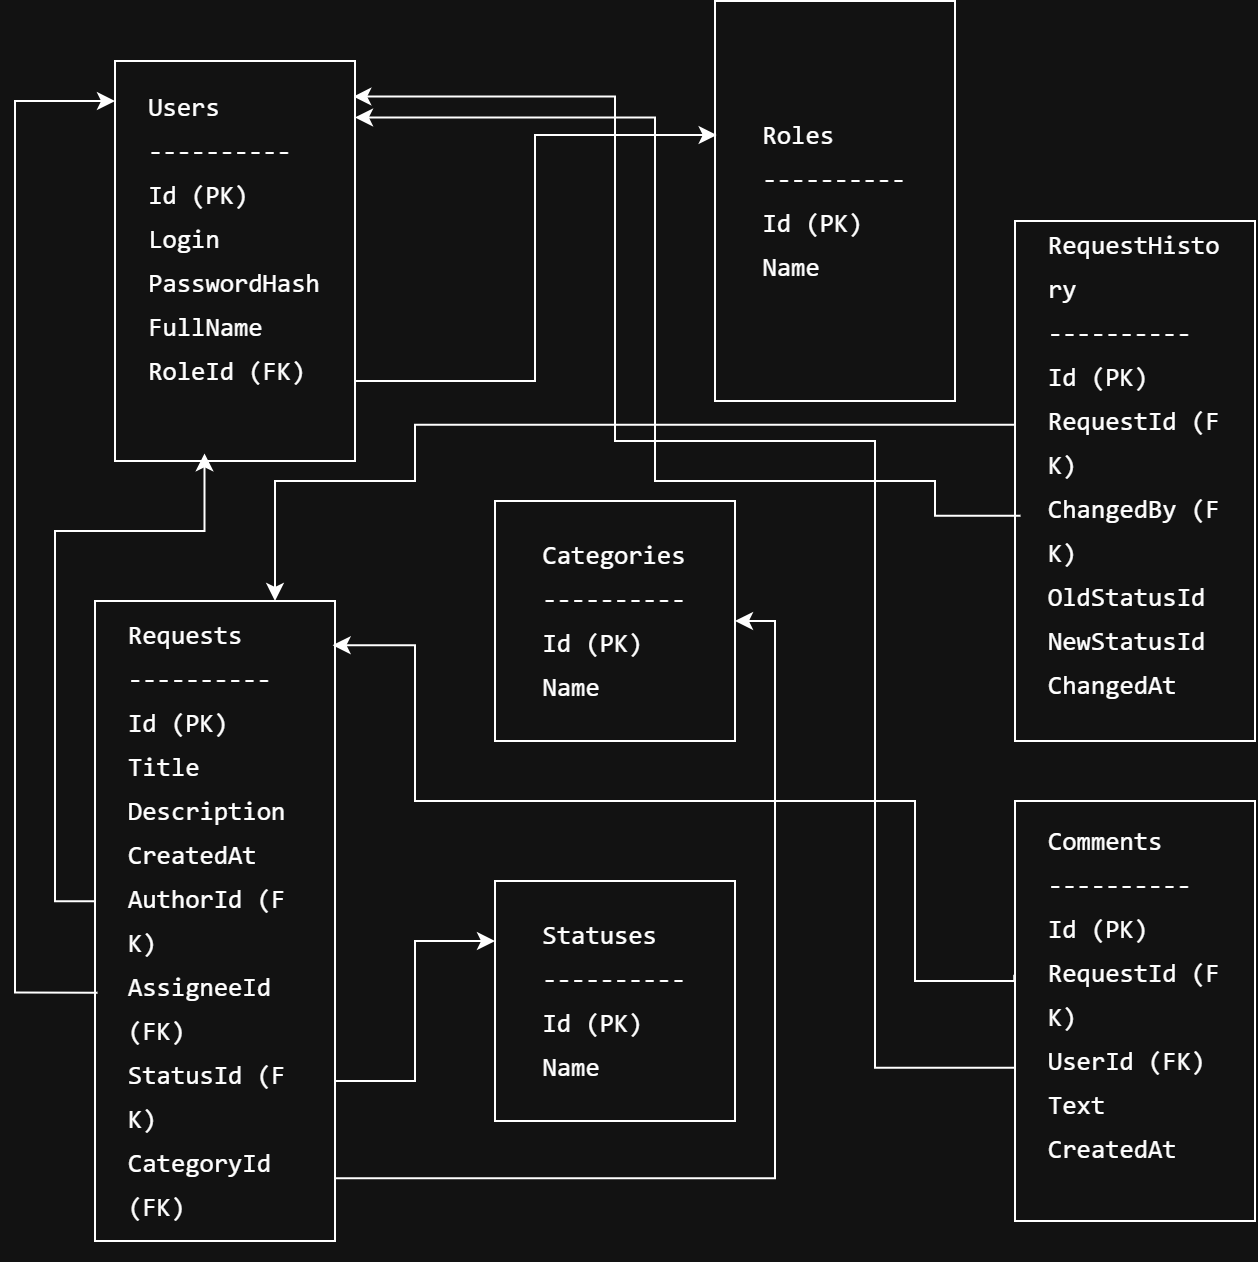

The diagram above was exported from draw.io. Its source (the exported page's mxGraphModel, read from the mxfile embedded in the PNG):
<mxGraphModel dx="1030" dy="1833" grid="1" gridSize="10" guides="1" tooltips="1" connect="1" arrows="1" fold="1" page="1" pageScale="1" pageWidth="827" pageHeight="1169" math="0" shadow="0">
  <root>
    <mxCell id="0" />
    <mxCell id="1" parent="0" />
    <mxCell id="gcXeAXF_MPdc1ZoYjzp4-51" edge="1" parent="1" source="gcXeAXF_MPdc1ZoYjzp4-28" style="edgeStyle=orthogonalEdgeStyle;rounded=0;orthogonalLoop=1;jettySize=auto;html=1;exitX=0.037;exitY=0.635;exitDx=0;exitDy=0;exitPerimeter=0;entryX=0.993;entryY=0.089;entryDx=0;entryDy=0;entryPerimeter=0;" target="gcXeAXF_MPdc1ZoYjzp4-29">
      <mxGeometry relative="1" x="0.2915" as="geometry">
        <Array as="points">
          <mxPoint x="570" y="423.4" />
          <mxPoint x="570" y="110" />
          <mxPoint x="440" y="110" />
          <mxPoint x="440" y="-62.2" />
        </Array>
        <mxPoint x="560" y="395" as="targetPoint" />
      </mxGeometry>
    </mxCell>
    <mxCell id="gcXeAXF_MPdc1ZoYjzp4-28" parent="1" style="rounded=0;whiteSpace=wrap;html=1;fontColor=light-dark(#000000,#FFFFFF);" value="&#10;&lt;pre style=&quot;font: 400 13px / 22px Menlo, Monaco, Consolas, &amp;quot;Cascadia Mono&amp;quot;, &amp;quot;Ubuntu Mono&amp;quot;, &amp;quot;DejaVu Sans Mono&amp;quot;, &amp;quot;Liberation Mono&amp;quot;, &amp;quot;JetBrains Mono&amp;quot;, &amp;quot;Fira Code&amp;quot;, Cousine, &amp;quot;Roboto Mono&amp;quot;, &amp;quot;Courier New&amp;quot;, Courier, sans-serif, system-ui; overflow: auto; white-space: pre-wrap; word-break: break-all; padding: 16px; letter-spacing: normal; orphans: 2; text-align: start; text-indent: 0px; text-transform: none; widows: 2; word-spacing: 0px; -webkit-text-stroke-width: 0px; text-decoration-thickness: initial; text-decoration-style: initial; text-decoration-color: initial; margin: 0px !important;&quot;&gt;&lt;span&gt;Comments&lt;/span&gt;&#10;&lt;span&gt;----------&lt;/span&gt;&#10;&lt;span&gt;Id (PK)&lt;/span&gt;&#10;&lt;span&gt;RequestId (FK)&lt;/span&gt;&#10;&lt;span&gt;UserId (FK)&lt;/span&gt;&#10;&lt;span&gt;Text&lt;/span&gt;&#10;&lt;span&gt;CreatedAt&lt;/span&gt;&lt;/pre&gt;&#10;&#10;" vertex="1">
      <mxGeometry height="210" width="120" x="640" y="290" as="geometry" />
    </mxCell>
    <mxCell id="gcXeAXF_MPdc1ZoYjzp4-29" parent="1" style="rounded=0;whiteSpace=wrap;html=1;labelBackgroundColor=none;fontColor=light-dark(#000000,#FFFFFF);" value="&lt;pre style=&quot;font-style: normal; font-variant: normal; font-size-adjust: none; font-language-override: normal; font-kerning: auto; font-optical-sizing: auto; font-feature-settings: normal; font-variation-settings: normal; font-stretch: normal; font-size: 13px; line-height: 22px; font-family: Menlo, Monaco, Consolas, &amp;quot;Cascadia Mono&amp;quot;, &amp;quot;Ubuntu Mono&amp;quot;, &amp;quot;DejaVu Sans Mono&amp;quot;, &amp;quot;Liberation Mono&amp;quot;, &amp;quot;JetBrains Mono&amp;quot;, &amp;quot;Fira Code&amp;quot;, Cousine, &amp;quot;Roboto Mono&amp;quot;, &amp;quot;Courier New&amp;quot;, Courier, sans-serif, system-ui; overflow: auto; white-space: pre-wrap; word-break: break-all; padding: 16px; text-align: start; margin: 0px !important;&quot;&gt;Users&lt;br&gt;----------&lt;br&gt;Id (PK)&lt;br&gt;Login&lt;br&gt;PasswordHash&lt;br&gt;FullName&lt;br&gt;RoleId (FK)&lt;br&gt;&lt;br&gt;&lt;/pre&gt;" vertex="1">
      <mxGeometry height="200" width="120" x="190" y="-80" as="geometry" />
    </mxCell>
    <mxCell id="gcXeAXF_MPdc1ZoYjzp4-30" parent="1" style="rounded=0;whiteSpace=wrap;html=1;fontColor=default;" value="&lt;pre style=&quot;font-style: normal; font-variant: normal; font-size-adjust: none; font-language-override: normal; font-kerning: auto; font-optical-sizing: auto; font-feature-settings: normal; font-variation-settings: normal; font-stretch: normal; font-size: 13px; line-height: 22px; font-family: Menlo, Monaco, Consolas, &amp;quot;Cascadia Mono&amp;quot;, &amp;quot;Ubuntu Mono&amp;quot;, &amp;quot;DejaVu Sans Mono&amp;quot;, &amp;quot;Liberation Mono&amp;quot;, &amp;quot;JetBrains Mono&amp;quot;, &amp;quot;Fira Code&amp;quot;, Cousine, &amp;quot;Roboto Mono&amp;quot;, &amp;quot;Courier New&amp;quot;, Courier, sans-serif, system-ui; overflow: auto; white-space: pre-wrap; word-break: break-all; padding: 16px; text-align: start; margin: 0px !important;&quot;&gt;Roles&lt;br&gt;----------&lt;br&gt;Id (PK)&lt;br&gt;Name&lt;/pre&gt;" vertex="1">
      <mxGeometry height="200" width="120" x="490" y="-110" as="geometry" />
    </mxCell>
    <mxCell id="gcXeAXF_MPdc1ZoYjzp4-52" edge="1" parent="1" source="gcXeAXF_MPdc1ZoYjzp4-31" style="edgeStyle=orthogonalEdgeStyle;rounded=0;orthogonalLoop=1;jettySize=auto;html=1;entryX=0.75;entryY=0;entryDx=0;entryDy=0;exitX=0.03;exitY=0.392;exitDx=0;exitDy=0;exitPerimeter=0;" target="gcXeAXF_MPdc1ZoYjzp4-34">
      <mxGeometry relative="1" x="0.0007" as="geometry">
        <Array as="points">
          <mxPoint x="340" y="101.9" />
          <mxPoint x="340" y="130" />
          <mxPoint x="270" y="130" />
        </Array>
      </mxGeometry>
    </mxCell>
    <mxCell id="gcXeAXF_MPdc1ZoYjzp4-31" parent="1" style="rounded=0;whiteSpace=wrap;html=1;fontColor=light-dark(#000000,#FFFFFF);" value="&#10;&lt;pre style=&quot;font: 400 13px / 22px Menlo, Monaco, Consolas, &amp;quot;Cascadia Mono&amp;quot;, &amp;quot;Ubuntu Mono&amp;quot;, &amp;quot;DejaVu Sans Mono&amp;quot;, &amp;quot;Liberation Mono&amp;quot;, &amp;quot;JetBrains Mono&amp;quot;, &amp;quot;Fira Code&amp;quot;, Cousine, &amp;quot;Roboto Mono&amp;quot;, &amp;quot;Courier New&amp;quot;, Courier, sans-serif, system-ui; overflow: auto; white-space: pre-wrap; word-break: break-all; padding: 16px; letter-spacing: normal; orphans: 2; text-align: start; text-indent: 0px; text-transform: none; widows: 2; word-spacing: 0px; -webkit-text-stroke-width: 0px; text-decoration-thickness: initial; text-decoration-style: initial; text-decoration-color: initial; margin: 0px !important;&quot;&gt;&lt;span&gt;RequestHistory&lt;/span&gt;&#10;&lt;span&gt;----------&lt;/span&gt;&#10;&lt;span&gt;Id (PK)&lt;/span&gt;&#10;&lt;span&gt;RequestId (FK)&lt;/span&gt;&#10;&lt;span&gt;ChangedBy (FK)&lt;/span&gt;&#10;&lt;span&gt;OldStatusId&lt;/span&gt;&#10;&lt;span&gt;NewStatusId&lt;/span&gt;&#10;&lt;span&gt;ChangedAt&lt;/span&gt;&lt;/pre&gt;&#10;&#10;" vertex="1">
      <mxGeometry height="260" width="120" x="640" as="geometry" />
    </mxCell>
    <mxCell id="gcXeAXF_MPdc1ZoYjzp4-32" parent="1" style="rounded=0;whiteSpace=wrap;html=1;fontColor=light-dark(#000000,#FFFFFF);" value="&lt;pre style=&quot;font-style: normal; font-variant: normal; font-size-adjust: none; font-language-override: normal; font-kerning: auto; font-optical-sizing: auto; font-feature-settings: normal; font-variation-settings: normal; font-stretch: normal; font-size: 13px; line-height: 22px; font-family: Menlo, Monaco, Consolas, &amp;quot;Cascadia Mono&amp;quot;, &amp;quot;Ubuntu Mono&amp;quot;, &amp;quot;DejaVu Sans Mono&amp;quot;, &amp;quot;Liberation Mono&amp;quot;, &amp;quot;JetBrains Mono&amp;quot;, &amp;quot;Fira Code&amp;quot;, Cousine, &amp;quot;Roboto Mono&amp;quot;, &amp;quot;Courier New&amp;quot;, Courier, sans-serif, system-ui; overflow: auto; white-space: pre-wrap; word-break: break-all; padding: 16px; text-align: start; margin: 0px !important;&quot;&gt;Statuses&lt;br&gt;----------&lt;br&gt;Id (PK)&lt;br&gt;Name&lt;/pre&gt;" vertex="1">
      <mxGeometry height="120" width="120" x="380" y="330" as="geometry" />
    </mxCell>
    <mxCell id="gcXeAXF_MPdc1ZoYjzp4-33" parent="1" style="rounded=0;whiteSpace=wrap;html=1;fontColor=light-dark(#000000,#FFFFFF);" value="&lt;pre style=&quot;font-style: normal; font-variant: normal; font-size-adjust: none; font-language-override: normal; font-kerning: auto; font-optical-sizing: auto; font-feature-settings: normal; font-variation-settings: normal; font-stretch: normal; font-size: 13px; line-height: 22px; font-family: Menlo, Monaco, Consolas, &amp;quot;Cascadia Mono&amp;quot;, &amp;quot;Ubuntu Mono&amp;quot;, &amp;quot;DejaVu Sans Mono&amp;quot;, &amp;quot;Liberation Mono&amp;quot;, &amp;quot;JetBrains Mono&amp;quot;, &amp;quot;Fira Code&amp;quot;, Cousine, &amp;quot;Roboto Mono&amp;quot;, &amp;quot;Courier New&amp;quot;, Courier, sans-serif, system-ui; overflow: auto; white-space: pre-wrap; word-break: break-all; padding: 16px; text-align: start; margin: 0px !important;&quot;&gt;Categories&lt;br&gt;----------&lt;br&gt;Id (PK)&lt;br&gt;Name&lt;/pre&gt;" vertex="1">
      <mxGeometry height="120" width="120" x="380" y="140" as="geometry" />
    </mxCell>
    <mxCell id="gcXeAXF_MPdc1ZoYjzp4-45" edge="1" parent="1" source="gcXeAXF_MPdc1ZoYjzp4-34" style="edgeStyle=orthogonalEdgeStyle;rounded=0;orthogonalLoop=1;jettySize=auto;html=1;exitX=1;exitY=0.75;exitDx=0;exitDy=0;entryX=0;entryY=0.25;entryDx=0;entryDy=0;" target="gcXeAXF_MPdc1ZoYjzp4-32">
      <mxGeometry relative="1" as="geometry" />
    </mxCell>
    <mxCell id="gcXeAXF_MPdc1ZoYjzp4-46" edge="1" parent="1" source="gcXeAXF_MPdc1ZoYjzp4-34" style="edgeStyle=orthogonalEdgeStyle;rounded=0;orthogonalLoop=1;jettySize=auto;html=1;entryX=1;entryY=0.5;entryDx=0;entryDy=0;exitX=0.99;exitY=0.902;exitDx=0;exitDy=0;exitPerimeter=0;" target="gcXeAXF_MPdc1ZoYjzp4-33">
      <mxGeometry relative="1" x="-0.042" as="geometry" />
    </mxCell>
    <mxCell id="gcXeAXF_MPdc1ZoYjzp4-34" parent="1" style="rounded=0;whiteSpace=wrap;html=1;fontColor=light-dark(#000000,#FFFFFF);" value="&lt;pre style=&quot;font-style: normal; font-variant: normal; font-size-adjust: none; font-language-override: normal; font-kerning: auto; font-optical-sizing: auto; font-feature-settings: normal; font-variation-settings: normal; font-stretch: normal; font-size: 13px; line-height: 22px; font-family: Menlo, Monaco, Consolas, &amp;quot;Cascadia Mono&amp;quot;, &amp;quot;Ubuntu Mono&amp;quot;, &amp;quot;DejaVu Sans Mono&amp;quot;, &amp;quot;Liberation Mono&amp;quot;, &amp;quot;JetBrains Mono&amp;quot;, &amp;quot;Fira Code&amp;quot;, Cousine, &amp;quot;Roboto Mono&amp;quot;, &amp;quot;Courier New&amp;quot;, Courier, sans-serif, system-ui; overflow: auto; white-space: pre-wrap; word-break: break-all; padding: 16px; text-align: start; margin: 0px !important;&quot;&gt;Requests&lt;br&gt;----------&lt;br&gt;Id (PK)&lt;br&gt;Title&lt;br&gt;Description&lt;br&gt;CreatedAt&lt;br&gt;AuthorId (FK)&lt;br&gt;AssigneeId (FK)&lt;br&gt;StatusId (FK)&lt;br&gt;CategoryId (FK)&lt;/pre&gt;" vertex="1">
      <mxGeometry height="320" width="120" x="180" y="190" as="geometry" />
    </mxCell>
    <mxCell id="gcXeAXF_MPdc1ZoYjzp4-42" edge="1" parent="1" source="gcXeAXF_MPdc1ZoYjzp4-29" style="edgeStyle=orthogonalEdgeStyle;rounded=0;orthogonalLoop=1;jettySize=auto;html=1;exitX=1;exitY=0.75;exitDx=0;exitDy=0;entryX=0.007;entryY=0.335;entryDx=0;entryDy=0;entryPerimeter=0;" target="gcXeAXF_MPdc1ZoYjzp4-30">
      <mxGeometry relative="1" x="0.0642" as="geometry">
        <Array as="points">
          <mxPoint x="310" y="80" />
          <mxPoint x="400" y="80" />
          <mxPoint x="400" y="-43" />
        </Array>
      </mxGeometry>
    </mxCell>
    <mxCell id="gcXeAXF_MPdc1ZoYjzp4-43" edge="1" parent="1" source="gcXeAXF_MPdc1ZoYjzp4-34" style="edgeStyle=orthogonalEdgeStyle;rounded=0;orthogonalLoop=1;jettySize=auto;html=1;entryX=0.373;entryY=0.981;entryDx=0;entryDy=0;entryPerimeter=0;exitX=-0.003;exitY=0.469;exitDx=0;exitDy=0;exitPerimeter=0;" target="gcXeAXF_MPdc1ZoYjzp4-29">
      <mxGeometry relative="1" x="0.7562" as="geometry" />
    </mxCell>
    <mxCell id="gcXeAXF_MPdc1ZoYjzp4-49" edge="1" parent="1" source="gcXeAXF_MPdc1ZoYjzp4-34" style="edgeStyle=orthogonalEdgeStyle;rounded=0;orthogonalLoop=1;jettySize=auto;html=1;entryX=0;entryY=0.1;entryDx=0;entryDy=0;entryPerimeter=0;exitX=0.01;exitY=0.612;exitDx=0;exitDy=0;exitPerimeter=0;" target="gcXeAXF_MPdc1ZoYjzp4-29">
      <mxGeometry relative="1" x="0.4106" as="geometry">
        <Array as="points">
          <mxPoint x="140" y="385.8" />
          <mxPoint x="140" y="-60" />
        </Array>
      </mxGeometry>
    </mxCell>
    <mxCell id="gcXeAXF_MPdc1ZoYjzp4-50" edge="1" parent="1" source="gcXeAXF_MPdc1ZoYjzp4-28" style="edgeStyle=orthogonalEdgeStyle;rounded=0;orthogonalLoop=1;jettySize=auto;html=1;entryX=0.99;entryY=0.069;entryDx=0;entryDy=0;entryPerimeter=0;exitX=-0.003;exitY=0.414;exitDx=0;exitDy=0;exitPerimeter=0;" target="gcXeAXF_MPdc1ZoYjzp4-34">
      <mxGeometry relative="1" x="-0.023" as="geometry">
        <Array as="points">
          <mxPoint x="639.6" y="380" />
          <mxPoint x="590" y="380" />
          <mxPoint x="590" y="290" />
          <mxPoint x="340" y="290" />
          <mxPoint x="340" y="212.1" />
        </Array>
      </mxGeometry>
    </mxCell>
    <mxCell id="gcXeAXF_MPdc1ZoYjzp4-53" edge="1" parent="1" source="gcXeAXF_MPdc1ZoYjzp4-31" style="edgeStyle=orthogonalEdgeStyle;rounded=0;orthogonalLoop=1;jettySize=auto;html=1;entryX=1;entryY=0.141;entryDx=0;entryDy=0;entryPerimeter=0;exitX=0.023;exitY=0.567;exitDx=0;exitDy=0;exitPerimeter=0;" target="gcXeAXF_MPdc1ZoYjzp4-29">
      <mxGeometry relative="1" x="0.0374" as="geometry">
        <Array as="points">
          <mxPoint x="600" y="147.4" />
          <mxPoint x="600" y="130" />
          <mxPoint x="460" y="130" />
          <mxPoint x="460" y="-51.8" />
        </Array>
      </mxGeometry>
    </mxCell>
  </root>
</mxGraphModel>